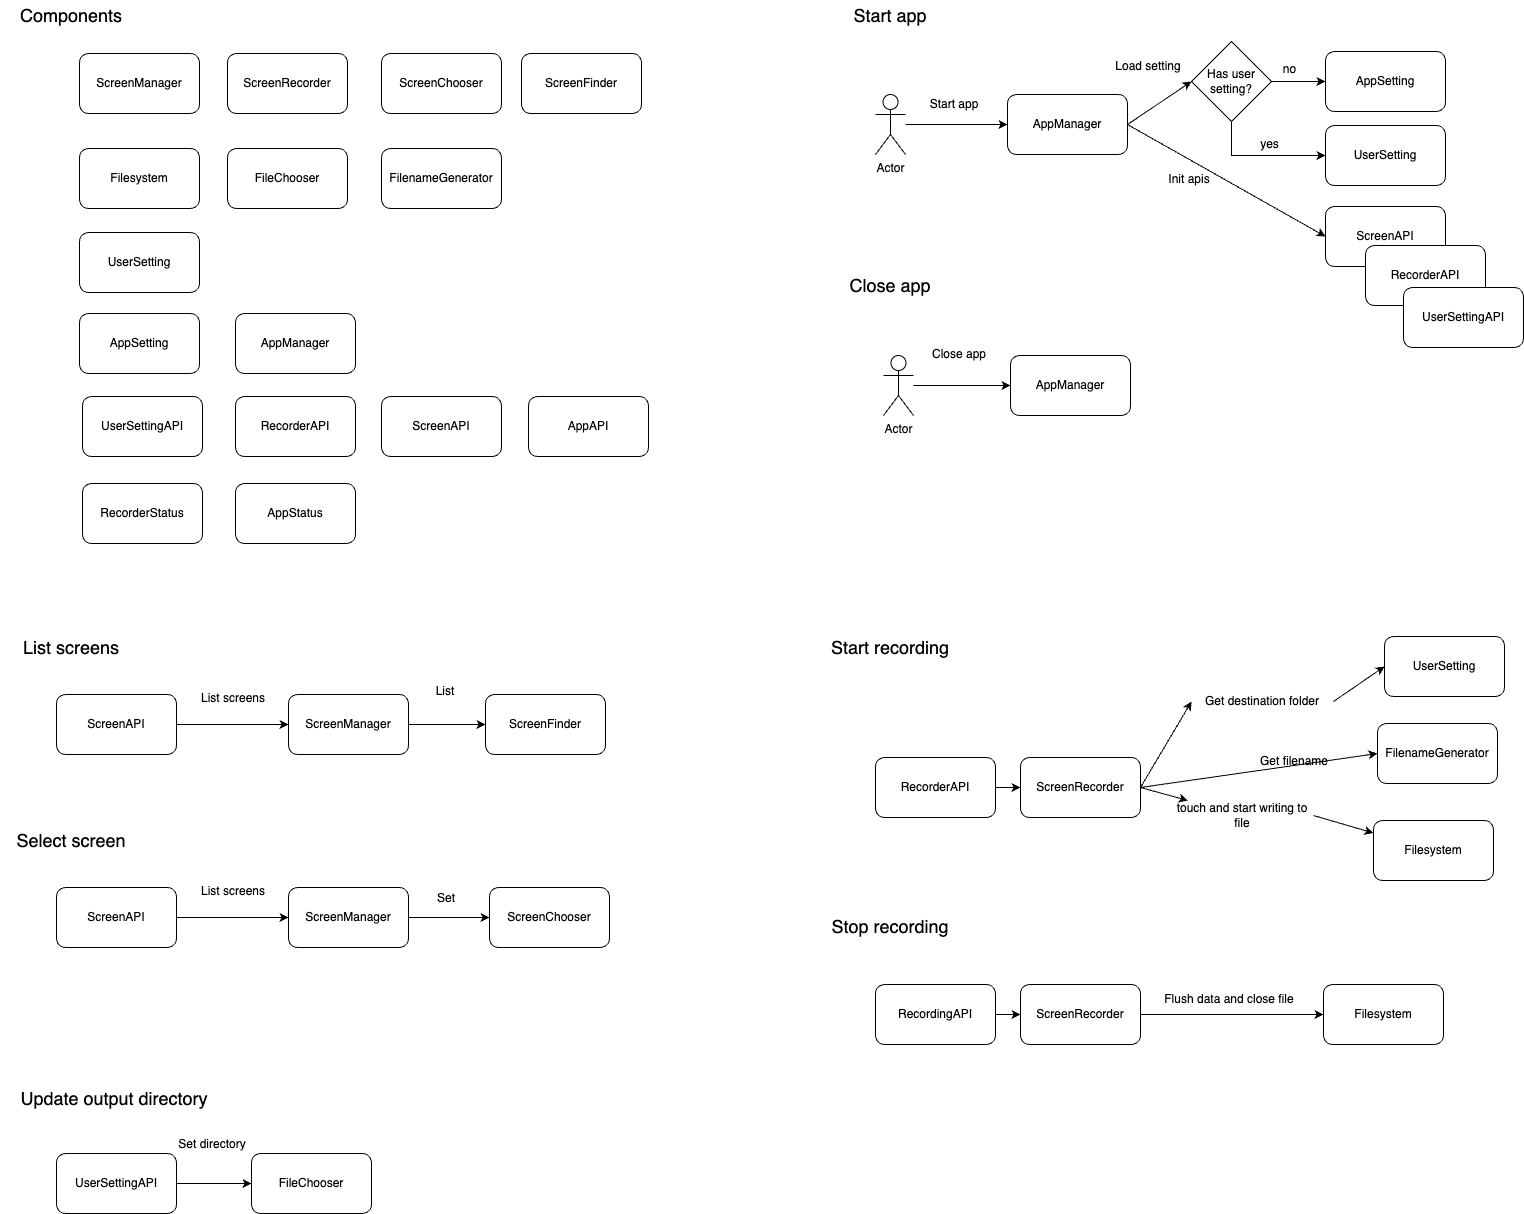

The diagram above was exported from draw.io. Its source (the exported page's mxGraphModel, read from the mxfile embedded in the PNG):
<mxGraphModel dx="2758" dy="1256" grid="0" gridSize="10" guides="1" tooltips="1" connect="1" arrows="1" fold="1" page="1" pageScale="1" pageWidth="850" pageHeight="1100" math="0" shadow="0">
  <root>
    <mxCell id="0" />
    <mxCell id="1" parent="0" />
    <mxCell id="laiYlUydH7xfyF_gZYZi-1" value="ScreenManager" style="rounded=1;whiteSpace=wrap;html=1;" vertex="1" parent="1">
      <mxGeometry x="-727" y="144" width="120" height="60" as="geometry" />
    </mxCell>
    <mxCell id="laiYlUydH7xfyF_gZYZi-2" value="ScreenChooser" style="rounded=1;whiteSpace=wrap;html=1;" vertex="1" parent="1">
      <mxGeometry x="-425" y="144" width="120" height="60" as="geometry" />
    </mxCell>
    <mxCell id="laiYlUydH7xfyF_gZYZi-3" value="ScreenRecorder" style="rounded=1;whiteSpace=wrap;html=1;" vertex="1" parent="1">
      <mxGeometry x="-579" y="144" width="120" height="60" as="geometry" />
    </mxCell>
    <mxCell id="laiYlUydH7xfyF_gZYZi-4" value="Filesystem" style="rounded=1;whiteSpace=wrap;html=1;" vertex="1" parent="1">
      <mxGeometry x="-727" y="239" width="120" height="60" as="geometry" />
    </mxCell>
    <mxCell id="laiYlUydH7xfyF_gZYZi-5" value="FileChooser" style="rounded=1;whiteSpace=wrap;html=1;" vertex="1" parent="1">
      <mxGeometry x="-579" y="239" width="120" height="60" as="geometry" />
    </mxCell>
    <mxCell id="laiYlUydH7xfyF_gZYZi-6" value="UserSetting" style="rounded=1;whiteSpace=wrap;html=1;" vertex="1" parent="1">
      <mxGeometry x="-727" y="323" width="120" height="60" as="geometry" />
    </mxCell>
    <mxCell id="laiYlUydH7xfyF_gZYZi-7" value="AppSetting" style="rounded=1;whiteSpace=wrap;html=1;" vertex="1" parent="1">
      <mxGeometry x="-727" y="404" width="120" height="60" as="geometry" />
    </mxCell>
    <mxCell id="laiYlUydH7xfyF_gZYZi-8" value="AppManager" style="rounded=1;whiteSpace=wrap;html=1;" vertex="1" parent="1">
      <mxGeometry x="-571" y="404" width="120" height="60" as="geometry" />
    </mxCell>
    <mxCell id="laiYlUydH7xfyF_gZYZi-19" style="rounded=0;orthogonalLoop=1;jettySize=auto;html=1;exitX=1;exitY=0.5;exitDx=0;exitDy=0;" edge="1" parent="1" source="laiYlUydH7xfyF_gZYZi-20" target="laiYlUydH7xfyF_gZYZi-12">
      <mxGeometry relative="1" as="geometry" />
    </mxCell>
    <mxCell id="laiYlUydH7xfyF_gZYZi-21" style="rounded=0;orthogonalLoop=1;jettySize=auto;html=1;exitX=1;exitY=0.5;exitDx=0;exitDy=0;entryX=0;entryY=0.5;entryDx=0;entryDy=0;" edge="1" parent="1" source="laiYlUydH7xfyF_gZYZi-22" target="laiYlUydH7xfyF_gZYZi-14">
      <mxGeometry relative="1" as="geometry" />
    </mxCell>
    <mxCell id="laiYlUydH7xfyF_gZYZi-24" style="rounded=0;orthogonalLoop=1;jettySize=auto;html=1;exitX=1;exitY=0.5;exitDx=0;exitDy=0;entryX=0;entryY=0.5;entryDx=0;entryDy=0;" edge="1" parent="1" source="laiYlUydH7xfyF_gZYZi-11" target="laiYlUydH7xfyF_gZYZi-23">
      <mxGeometry relative="1" as="geometry" />
    </mxCell>
    <mxCell id="laiYlUydH7xfyF_gZYZi-11" value="ScreenRecorder" style="rounded=1;whiteSpace=wrap;html=1;" vertex="1" parent="1">
      <mxGeometry x="214" y="848" width="120" height="60" as="geometry" />
    </mxCell>
    <mxCell id="laiYlUydH7xfyF_gZYZi-12" value="Filesystem" style="rounded=1;whiteSpace=wrap;html=1;" vertex="1" parent="1">
      <mxGeometry x="567" y="911" width="120" height="60" as="geometry" />
    </mxCell>
    <mxCell id="laiYlUydH7xfyF_gZYZi-14" value="UserSetting" style="rounded=1;whiteSpace=wrap;html=1;" vertex="1" parent="1">
      <mxGeometry x="578" y="727" width="120" height="60" as="geometry" />
    </mxCell>
    <mxCell id="laiYlUydH7xfyF_gZYZi-17" value="&lt;font style=&quot;font-size: 18px;&quot;&gt;Start recording&lt;/font&gt;" style="text;html=1;strokeColor=none;fillColor=none;align=center;verticalAlign=middle;whiteSpace=wrap;rounded=0;" vertex="1" parent="1">
      <mxGeometry x="13" y="723" width="142" height="30" as="geometry" />
    </mxCell>
    <mxCell id="laiYlUydH7xfyF_gZYZi-23" value="FilenameGenerator" style="rounded=1;whiteSpace=wrap;html=1;" vertex="1" parent="1">
      <mxGeometry x="571" y="814" width="120" height="60" as="geometry" />
    </mxCell>
    <mxCell id="laiYlUydH7xfyF_gZYZi-25" value="Get filename" style="text;html=1;strokeColor=none;fillColor=none;align=center;verticalAlign=middle;whiteSpace=wrap;rounded=0;" vertex="1" parent="1">
      <mxGeometry x="417" y="837" width="142" height="30" as="geometry" />
    </mxCell>
    <mxCell id="laiYlUydH7xfyF_gZYZi-26" value="" style="rounded=0;orthogonalLoop=1;jettySize=auto;html=1;exitX=1;exitY=0.5;exitDx=0;exitDy=0;" edge="1" parent="1" source="laiYlUydH7xfyF_gZYZi-11" target="laiYlUydH7xfyF_gZYZi-20">
      <mxGeometry relative="1" as="geometry">
        <mxPoint x="334" y="878" as="sourcePoint" />
        <mxPoint x="527" y="931" as="targetPoint" />
      </mxGeometry>
    </mxCell>
    <mxCell id="laiYlUydH7xfyF_gZYZi-20" value="touch and start writing to file" style="text;html=1;strokeColor=none;fillColor=none;align=center;verticalAlign=middle;whiteSpace=wrap;rounded=0;" vertex="1" parent="1">
      <mxGeometry x="365" y="891" width="142" height="30" as="geometry" />
    </mxCell>
    <mxCell id="laiYlUydH7xfyF_gZYZi-27" value="" style="rounded=0;orthogonalLoop=1;jettySize=auto;html=1;exitX=1;exitY=0.5;exitDx=0;exitDy=0;entryX=0;entryY=0.5;entryDx=0;entryDy=0;" edge="1" parent="1" source="laiYlUydH7xfyF_gZYZi-11" target="laiYlUydH7xfyF_gZYZi-22">
      <mxGeometry relative="1" as="geometry">
        <mxPoint x="334" y="878" as="sourcePoint" />
        <mxPoint x="544" y="754" as="targetPoint" />
      </mxGeometry>
    </mxCell>
    <mxCell id="laiYlUydH7xfyF_gZYZi-22" value="Get destination folder" style="text;html=1;strokeColor=none;fillColor=none;align=center;verticalAlign=middle;whiteSpace=wrap;rounded=0;" vertex="1" parent="1">
      <mxGeometry x="385" y="777" width="142" height="30" as="geometry" />
    </mxCell>
    <mxCell id="laiYlUydH7xfyF_gZYZi-28" value="&lt;font style=&quot;font-size: 18px;&quot;&gt;Stop recording&lt;/font&gt;" style="text;html=1;strokeColor=none;fillColor=none;align=center;verticalAlign=middle;whiteSpace=wrap;rounded=0;" vertex="1" parent="1">
      <mxGeometry x="13" y="1002" width="142" height="30" as="geometry" />
    </mxCell>
    <mxCell id="laiYlUydH7xfyF_gZYZi-32" style="edgeStyle=orthogonalEdgeStyle;rounded=0;orthogonalLoop=1;jettySize=auto;html=1;entryX=0;entryY=0.5;entryDx=0;entryDy=0;" edge="1" parent="1" source="laiYlUydH7xfyF_gZYZi-29" target="laiYlUydH7xfyF_gZYZi-30">
      <mxGeometry relative="1" as="geometry" />
    </mxCell>
    <mxCell id="laiYlUydH7xfyF_gZYZi-29" value="ScreenRecorder" style="rounded=1;whiteSpace=wrap;html=1;" vertex="1" parent="1">
      <mxGeometry x="214" y="1075" width="120" height="60" as="geometry" />
    </mxCell>
    <mxCell id="laiYlUydH7xfyF_gZYZi-30" value="Filesystem" style="rounded=1;whiteSpace=wrap;html=1;" vertex="1" parent="1">
      <mxGeometry x="517" y="1075" width="120" height="60" as="geometry" />
    </mxCell>
    <mxCell id="laiYlUydH7xfyF_gZYZi-33" value="Flush data and close file" style="text;html=1;strokeColor=none;fillColor=none;align=center;verticalAlign=middle;whiteSpace=wrap;rounded=0;" vertex="1" parent="1">
      <mxGeometry x="352" y="1075" width="142" height="30" as="geometry" />
    </mxCell>
    <mxCell id="laiYlUydH7xfyF_gZYZi-34" value="ScreenFinder" style="rounded=1;whiteSpace=wrap;html=1;" vertex="1" parent="1">
      <mxGeometry x="-285" y="144" width="120" height="60" as="geometry" />
    </mxCell>
    <mxCell id="laiYlUydH7xfyF_gZYZi-35" value="FilenameGenerator" style="rounded=1;whiteSpace=wrap;html=1;" vertex="1" parent="1">
      <mxGeometry x="-425" y="239" width="120" height="60" as="geometry" />
    </mxCell>
    <mxCell id="laiYlUydH7xfyF_gZYZi-36" value="&lt;font style=&quot;font-size: 18px;&quot;&gt;List screens&lt;/font&gt;" style="text;html=1;strokeColor=none;fillColor=none;align=center;verticalAlign=middle;whiteSpace=wrap;rounded=0;" vertex="1" parent="1">
      <mxGeometry x="-806" y="723" width="142" height="30" as="geometry" />
    </mxCell>
    <mxCell id="laiYlUydH7xfyF_gZYZi-37" value="ScreenManager" style="rounded=1;whiteSpace=wrap;html=1;" vertex="1" parent="1">
      <mxGeometry x="-518" y="785" width="120" height="60" as="geometry" />
    </mxCell>
    <mxCell id="laiYlUydH7xfyF_gZYZi-39" value="FileChooser" style="rounded=1;whiteSpace=wrap;html=1;" vertex="1" parent="1">
      <mxGeometry x="-555" y="1244" width="120" height="60" as="geometry" />
    </mxCell>
    <mxCell id="laiYlUydH7xfyF_gZYZi-40" value="AppSetting" style="rounded=1;whiteSpace=wrap;html=1;" vertex="1" parent="1">
      <mxGeometry x="519" y="142" width="120" height="60" as="geometry" />
    </mxCell>
    <mxCell id="laiYlUydH7xfyF_gZYZi-65" style="rounded=0;orthogonalLoop=1;jettySize=auto;html=1;exitX=1;exitY=0.5;exitDx=0;exitDy=0;entryX=0;entryY=0.5;entryDx=0;entryDy=0;" edge="1" parent="1" source="laiYlUydH7xfyF_gZYZi-41" target="laiYlUydH7xfyF_gZYZi-68">
      <mxGeometry relative="1" as="geometry" />
    </mxCell>
    <mxCell id="laiYlUydH7xfyF_gZYZi-76" style="rounded=0;orthogonalLoop=1;jettySize=auto;html=1;exitX=1;exitY=0.5;exitDx=0;exitDy=0;entryX=0;entryY=0.5;entryDx=0;entryDy=0;" edge="1" parent="1" source="laiYlUydH7xfyF_gZYZi-41" target="laiYlUydH7xfyF_gZYZi-73">
      <mxGeometry relative="1" as="geometry" />
    </mxCell>
    <mxCell id="laiYlUydH7xfyF_gZYZi-41" value="AppManager" style="rounded=1;whiteSpace=wrap;html=1;" vertex="1" parent="1">
      <mxGeometry x="201" y="185" width="120" height="60" as="geometry" />
    </mxCell>
    <mxCell id="laiYlUydH7xfyF_gZYZi-89" style="rounded=0;orthogonalLoop=1;jettySize=auto;html=1;exitX=0;exitY=0.5;exitDx=0;exitDy=0;entryX=1;entryY=0.5;entryDx=0;entryDy=0;startArrow=classic;startFill=1;endArrow=none;endFill=0;" edge="1" parent="1" source="laiYlUydH7xfyF_gZYZi-42" target="laiYlUydH7xfyF_gZYZi-37">
      <mxGeometry relative="1" as="geometry" />
    </mxCell>
    <mxCell id="laiYlUydH7xfyF_gZYZi-42" value="ScreenFinder" style="rounded=1;whiteSpace=wrap;html=1;" vertex="1" parent="1">
      <mxGeometry x="-321" y="785" width="120" height="60" as="geometry" />
    </mxCell>
    <mxCell id="laiYlUydH7xfyF_gZYZi-44" value="List screens" style="text;html=1;strokeColor=none;fillColor=none;align=center;verticalAlign=middle;whiteSpace=wrap;rounded=0;" vertex="1" parent="1">
      <mxGeometry x="-644" y="774" width="142" height="30" as="geometry" />
    </mxCell>
    <mxCell id="laiYlUydH7xfyF_gZYZi-94" style="edgeStyle=orthogonalEdgeStyle;rounded=0;orthogonalLoop=1;jettySize=auto;html=1;exitX=1;exitY=0.5;exitDx=0;exitDy=0;entryX=0;entryY=0.5;entryDx=0;entryDy=0;" edge="1" parent="1" source="laiYlUydH7xfyF_gZYZi-49" target="laiYlUydH7xfyF_gZYZi-37">
      <mxGeometry relative="1" as="geometry" />
    </mxCell>
    <mxCell id="laiYlUydH7xfyF_gZYZi-49" value="ScreenAPI" style="rounded=1;whiteSpace=wrap;html=1;" vertex="1" parent="1">
      <mxGeometry x="-750" y="785" width="120" height="60" as="geometry" />
    </mxCell>
    <mxCell id="laiYlUydH7xfyF_gZYZi-51" value="ScreenAPI" style="rounded=1;whiteSpace=wrap;html=1;" vertex="1" parent="1">
      <mxGeometry x="-425" y="487" width="120" height="60" as="geometry" />
    </mxCell>
    <mxCell id="laiYlUydH7xfyF_gZYZi-52" value="UserSettingAPI" style="rounded=1;whiteSpace=wrap;html=1;" vertex="1" parent="1">
      <mxGeometry x="-724" y="487" width="120" height="60" as="geometry" />
    </mxCell>
    <mxCell id="laiYlUydH7xfyF_gZYZi-54" value="" style="edgeStyle=orthogonalEdgeStyle;rounded=0;orthogonalLoop=1;jettySize=auto;html=1;" edge="1" parent="1" source="laiYlUydH7xfyF_gZYZi-53" target="laiYlUydH7xfyF_gZYZi-11">
      <mxGeometry relative="1" as="geometry" />
    </mxCell>
    <mxCell id="laiYlUydH7xfyF_gZYZi-53" value="RecorderAPI" style="rounded=1;whiteSpace=wrap;html=1;" vertex="1" parent="1">
      <mxGeometry x="69" y="848" width="120" height="60" as="geometry" />
    </mxCell>
    <mxCell id="laiYlUydH7xfyF_gZYZi-56" value="" style="edgeStyle=orthogonalEdgeStyle;rounded=0;orthogonalLoop=1;jettySize=auto;html=1;" edge="1" parent="1" source="laiYlUydH7xfyF_gZYZi-55" target="laiYlUydH7xfyF_gZYZi-29">
      <mxGeometry relative="1" as="geometry" />
    </mxCell>
    <mxCell id="laiYlUydH7xfyF_gZYZi-55" value="RecordingAPI" style="rounded=1;whiteSpace=wrap;html=1;" vertex="1" parent="1">
      <mxGeometry x="69" y="1075" width="120" height="60" as="geometry" />
    </mxCell>
    <mxCell id="laiYlUydH7xfyF_gZYZi-57" value="RecorderAPI" style="rounded=1;whiteSpace=wrap;html=1;" vertex="1" parent="1">
      <mxGeometry x="-571" y="487" width="120" height="60" as="geometry" />
    </mxCell>
    <mxCell id="laiYlUydH7xfyF_gZYZi-59" value="&lt;font style=&quot;font-size: 18px;&quot;&gt;Start app&lt;/font&gt;" style="text;html=1;strokeColor=none;fillColor=none;align=center;verticalAlign=middle;whiteSpace=wrap;rounded=0;" vertex="1" parent="1">
      <mxGeometry x="13" y="91" width="142" height="30" as="geometry" />
    </mxCell>
    <mxCell id="laiYlUydH7xfyF_gZYZi-63" style="edgeStyle=orthogonalEdgeStyle;rounded=0;orthogonalLoop=1;jettySize=auto;html=1;entryX=0;entryY=0.5;entryDx=0;entryDy=0;" edge="1" parent="1" source="laiYlUydH7xfyF_gZYZi-62" target="laiYlUydH7xfyF_gZYZi-41">
      <mxGeometry relative="1" as="geometry" />
    </mxCell>
    <mxCell id="laiYlUydH7xfyF_gZYZi-62" value="Actor" style="shape=umlActor;verticalLabelPosition=bottom;verticalAlign=top;html=1;outlineConnect=0;" vertex="1" parent="1">
      <mxGeometry x="69" y="185" width="30" height="60" as="geometry" />
    </mxCell>
    <mxCell id="laiYlUydH7xfyF_gZYZi-64" value="Start app" style="text;html=1;strokeColor=none;fillColor=none;align=center;verticalAlign=middle;whiteSpace=wrap;rounded=0;" vertex="1" parent="1">
      <mxGeometry x="77" y="180" width="142" height="30" as="geometry" />
    </mxCell>
    <mxCell id="laiYlUydH7xfyF_gZYZi-66" value="Load setting" style="text;html=1;strokeColor=none;fillColor=none;align=center;verticalAlign=middle;whiteSpace=wrap;rounded=0;" vertex="1" parent="1">
      <mxGeometry x="271" y="142" width="142" height="30" as="geometry" />
    </mxCell>
    <mxCell id="laiYlUydH7xfyF_gZYZi-67" value="UserSetting" style="rounded=1;whiteSpace=wrap;html=1;" vertex="1" parent="1">
      <mxGeometry x="519" y="216" width="120" height="60" as="geometry" />
    </mxCell>
    <mxCell id="laiYlUydH7xfyF_gZYZi-69" style="edgeStyle=orthogonalEdgeStyle;rounded=0;orthogonalLoop=1;jettySize=auto;html=1;exitX=1;exitY=0.5;exitDx=0;exitDy=0;entryX=0;entryY=0.5;entryDx=0;entryDy=0;" edge="1" parent="1" source="laiYlUydH7xfyF_gZYZi-68" target="laiYlUydH7xfyF_gZYZi-40">
      <mxGeometry relative="1" as="geometry" />
    </mxCell>
    <mxCell id="laiYlUydH7xfyF_gZYZi-71" style="edgeStyle=orthogonalEdgeStyle;rounded=0;orthogonalLoop=1;jettySize=auto;html=1;exitX=0.5;exitY=1;exitDx=0;exitDy=0;entryX=0;entryY=0.5;entryDx=0;entryDy=0;" edge="1" parent="1" source="laiYlUydH7xfyF_gZYZi-68" target="laiYlUydH7xfyF_gZYZi-67">
      <mxGeometry relative="1" as="geometry" />
    </mxCell>
    <mxCell id="laiYlUydH7xfyF_gZYZi-68" value="Has user setting?" style="rhombus;whiteSpace=wrap;html=1;" vertex="1" parent="1">
      <mxGeometry x="385" y="132" width="80" height="80" as="geometry" />
    </mxCell>
    <mxCell id="laiYlUydH7xfyF_gZYZi-70" value="no" style="text;html=1;align=center;verticalAlign=middle;resizable=0;points=[];autosize=1;strokeColor=none;fillColor=none;" vertex="1" parent="1">
      <mxGeometry x="467" y="147" width="31" height="26" as="geometry" />
    </mxCell>
    <mxCell id="laiYlUydH7xfyF_gZYZi-72" value="yes" style="text;html=1;align=center;verticalAlign=middle;resizable=0;points=[];autosize=1;strokeColor=none;fillColor=none;" vertex="1" parent="1">
      <mxGeometry x="444" y="222" width="37" height="26" as="geometry" />
    </mxCell>
    <mxCell id="laiYlUydH7xfyF_gZYZi-73" value="ScreenAPI" style="rounded=1;whiteSpace=wrap;html=1;" vertex="1" parent="1">
      <mxGeometry x="519" y="297" width="120" height="60" as="geometry" />
    </mxCell>
    <mxCell id="laiYlUydH7xfyF_gZYZi-74" value="RecorderAPI" style="rounded=1;whiteSpace=wrap;html=1;" vertex="1" parent="1">
      <mxGeometry x="559" y="336" width="120" height="60" as="geometry" />
    </mxCell>
    <mxCell id="laiYlUydH7xfyF_gZYZi-75" value="UserSettingAPI" style="rounded=1;whiteSpace=wrap;html=1;" vertex="1" parent="1">
      <mxGeometry x="597" y="378" width="120" height="60" as="geometry" />
    </mxCell>
    <mxCell id="laiYlUydH7xfyF_gZYZi-79" value="Init apis" style="text;html=1;strokeColor=none;fillColor=none;align=center;verticalAlign=middle;whiteSpace=wrap;rounded=0;" vertex="1" parent="1">
      <mxGeometry x="312" y="255" width="142" height="30" as="geometry" />
    </mxCell>
    <mxCell id="laiYlUydH7xfyF_gZYZi-80" value="&lt;font style=&quot;font-size: 18px;&quot;&gt;Close app&lt;/font&gt;" style="text;html=1;strokeColor=none;fillColor=none;align=center;verticalAlign=middle;whiteSpace=wrap;rounded=0;" vertex="1" parent="1">
      <mxGeometry x="13" y="361" width="142" height="30" as="geometry" />
    </mxCell>
    <mxCell id="laiYlUydH7xfyF_gZYZi-85" style="edgeStyle=orthogonalEdgeStyle;rounded=0;orthogonalLoop=1;jettySize=auto;html=1;entryX=0;entryY=0.5;entryDx=0;entryDy=0;" edge="1" parent="1" source="laiYlUydH7xfyF_gZYZi-82" target="laiYlUydH7xfyF_gZYZi-83">
      <mxGeometry relative="1" as="geometry" />
    </mxCell>
    <mxCell id="laiYlUydH7xfyF_gZYZi-82" value="Actor" style="shape=umlActor;verticalLabelPosition=bottom;verticalAlign=top;html=1;outlineConnect=0;" vertex="1" parent="1">
      <mxGeometry x="77" y="446" width="30" height="60" as="geometry" />
    </mxCell>
    <mxCell id="laiYlUydH7xfyF_gZYZi-83" value="AppManager" style="rounded=1;whiteSpace=wrap;html=1;" vertex="1" parent="1">
      <mxGeometry x="204" y="446" width="120" height="60" as="geometry" />
    </mxCell>
    <mxCell id="laiYlUydH7xfyF_gZYZi-84" value="Close app" style="text;html=1;strokeColor=none;fillColor=none;align=center;verticalAlign=middle;whiteSpace=wrap;rounded=0;" vertex="1" parent="1">
      <mxGeometry x="82" y="430" width="142" height="30" as="geometry" />
    </mxCell>
    <mxCell id="laiYlUydH7xfyF_gZYZi-86" value="RecorderStatus" style="rounded=1;whiteSpace=wrap;html=1;" vertex="1" parent="1">
      <mxGeometry x="-724" y="574" width="120" height="60" as="geometry" />
    </mxCell>
    <mxCell id="laiYlUydH7xfyF_gZYZi-87" value="AppStatus" style="rounded=1;whiteSpace=wrap;html=1;" vertex="1" parent="1">
      <mxGeometry x="-571" y="574" width="120" height="60" as="geometry" />
    </mxCell>
    <mxCell id="laiYlUydH7xfyF_gZYZi-88" value="AppAPI" style="rounded=1;whiteSpace=wrap;html=1;" vertex="1" parent="1">
      <mxGeometry x="-278" y="487" width="120" height="60" as="geometry" />
    </mxCell>
    <mxCell id="laiYlUydH7xfyF_gZYZi-90" value="List" style="text;html=1;strokeColor=none;fillColor=none;align=center;verticalAlign=middle;whiteSpace=wrap;rounded=0;" vertex="1" parent="1">
      <mxGeometry x="-432" y="767" width="142" height="30" as="geometry" />
    </mxCell>
    <mxCell id="laiYlUydH7xfyF_gZYZi-95" value="&lt;font style=&quot;font-size: 18px;&quot;&gt;Select screen&lt;/font&gt;" style="text;html=1;strokeColor=none;fillColor=none;align=center;verticalAlign=middle;whiteSpace=wrap;rounded=0;" vertex="1" parent="1">
      <mxGeometry x="-806" y="916" width="142" height="30" as="geometry" />
    </mxCell>
    <mxCell id="laiYlUydH7xfyF_gZYZi-96" value="ScreenManager" style="rounded=1;whiteSpace=wrap;html=1;" vertex="1" parent="1">
      <mxGeometry x="-518" y="978" width="120" height="60" as="geometry" />
    </mxCell>
    <mxCell id="laiYlUydH7xfyF_gZYZi-97" style="rounded=0;orthogonalLoop=1;jettySize=auto;html=1;entryX=1;entryY=0.5;entryDx=0;entryDy=0;exitX=0;exitY=0.5;exitDx=0;exitDy=0;startArrow=classic;startFill=1;endArrow=none;endFill=0;" edge="1" parent="1" source="laiYlUydH7xfyF_gZYZi-98" target="laiYlUydH7xfyF_gZYZi-96">
      <mxGeometry relative="1" as="geometry" />
    </mxCell>
    <mxCell id="laiYlUydH7xfyF_gZYZi-98" value="ScreenChooser" style="rounded=1;whiteSpace=wrap;html=1;" vertex="1" parent="1">
      <mxGeometry x="-317" y="978" width="120" height="60" as="geometry" />
    </mxCell>
    <mxCell id="laiYlUydH7xfyF_gZYZi-101" value="List screens" style="text;html=1;strokeColor=none;fillColor=none;align=center;verticalAlign=middle;whiteSpace=wrap;rounded=0;" vertex="1" parent="1">
      <mxGeometry x="-644" y="967" width="142" height="30" as="geometry" />
    </mxCell>
    <mxCell id="laiYlUydH7xfyF_gZYZi-102" style="edgeStyle=orthogonalEdgeStyle;rounded=0;orthogonalLoop=1;jettySize=auto;html=1;exitX=1;exitY=0.5;exitDx=0;exitDy=0;entryX=0;entryY=0.5;entryDx=0;entryDy=0;" edge="1" parent="1" source="laiYlUydH7xfyF_gZYZi-103" target="laiYlUydH7xfyF_gZYZi-96">
      <mxGeometry relative="1" as="geometry" />
    </mxCell>
    <mxCell id="laiYlUydH7xfyF_gZYZi-103" value="ScreenAPI" style="rounded=1;whiteSpace=wrap;html=1;" vertex="1" parent="1">
      <mxGeometry x="-750" y="978" width="120" height="60" as="geometry" />
    </mxCell>
    <mxCell id="laiYlUydH7xfyF_gZYZi-105" value="Set" style="text;html=1;strokeColor=none;fillColor=none;align=center;verticalAlign=middle;whiteSpace=wrap;rounded=0;" vertex="1" parent="1">
      <mxGeometry x="-431" y="974" width="142" height="30" as="geometry" />
    </mxCell>
    <mxCell id="laiYlUydH7xfyF_gZYZi-106" value="&lt;font style=&quot;font-size: 18px;&quot;&gt;Update output directory&lt;/font&gt;" style="text;html=1;strokeColor=none;fillColor=none;align=center;verticalAlign=middle;whiteSpace=wrap;rounded=0;" vertex="1" parent="1">
      <mxGeometry x="-806" y="1174" width="228" height="30" as="geometry" />
    </mxCell>
    <mxCell id="laiYlUydH7xfyF_gZYZi-108" style="edgeStyle=orthogonalEdgeStyle;rounded=0;orthogonalLoop=1;jettySize=auto;html=1;exitX=1;exitY=0.5;exitDx=0;exitDy=0;entryX=0;entryY=0.5;entryDx=0;entryDy=0;" edge="1" parent="1" source="laiYlUydH7xfyF_gZYZi-107" target="laiYlUydH7xfyF_gZYZi-39">
      <mxGeometry relative="1" as="geometry" />
    </mxCell>
    <mxCell id="laiYlUydH7xfyF_gZYZi-107" value="UserSettingAPI" style="rounded=1;whiteSpace=wrap;html=1;" vertex="1" parent="1">
      <mxGeometry x="-750" y="1244" width="120" height="60" as="geometry" />
    </mxCell>
    <mxCell id="laiYlUydH7xfyF_gZYZi-109" value="Set directory" style="text;html=1;strokeColor=none;fillColor=none;align=center;verticalAlign=middle;whiteSpace=wrap;rounded=0;" vertex="1" parent="1">
      <mxGeometry x="-665" y="1220" width="142" height="30" as="geometry" />
    </mxCell>
    <mxCell id="laiYlUydH7xfyF_gZYZi-110" value="&lt;font style=&quot;font-size: 18px;&quot;&gt;Components&lt;/font&gt;" style="text;html=1;strokeColor=none;fillColor=none;align=center;verticalAlign=middle;whiteSpace=wrap;rounded=0;" vertex="1" parent="1">
      <mxGeometry x="-806" y="91" width="142" height="30" as="geometry" />
    </mxCell>
  </root>
</mxGraphModel>